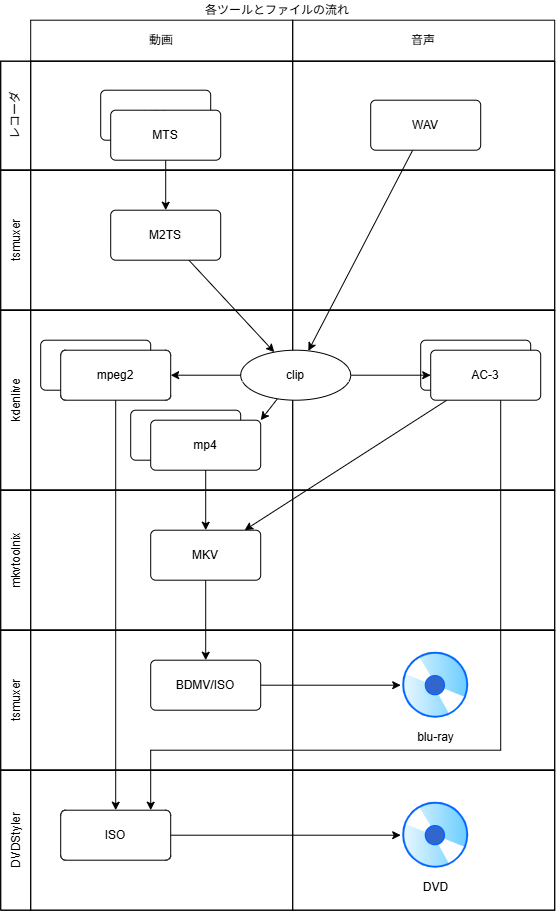

The diagram above was exported from draw.io. Its source (the exported page's mxGraphModel, read from the mxfile embedded in the PNG):
<mxGraphModel dx="2020" dy="1373" grid="1" gridSize="10" guides="1" tooltips="1" connect="1" arrows="1" fold="1" page="1" pageScale="1" pageWidth="1333.5" pageHeight="666.9" math="0" shadow="0">
  <root>
    <mxCell id="0" />
    <mxCell id="1" parent="0" />
    <mxCell id="2" parent="1" style="shape=table;html=1;whiteSpace=wrap;startSize=20;container=1;collapsible=0;childLayout=tableLayout;fillColor=none;swimlaneFillColor=#ffffff;strokeColor=none;" value="各ツールとファイルの流れ" vertex="1">
      <mxGeometry height="910" width="554" x="90" y="40" as="geometry" />
    </mxCell>
    <mxCell id="3" parent="2" style="shape=partialRectangle;html=1;whiteSpace=wrap;collapsible=0;dropTarget=0;pointerEvents=0;fillColor=none;top=0;left=0;bottom=0;right=0;points=[[0,0.5],[1,0.5]];portConstraint=eastwest;strokeColor=none;" value="" vertex="1">
      <mxGeometry height="41" width="554" y="20" as="geometry" />
    </mxCell>
    <mxCell id="4" parent="3" style="shape=partialRectangle;html=1;whiteSpace=wrap;connectable=0;fillColor=none;top=1;left=1;bottom=1;right=1;overflow=hidden;strokeColor=none;" value="" vertex="1">
      <mxGeometry height="41" width="30" as="geometry">
        <mxRectangle height="41" width="30" as="alternateBounds" />
      </mxGeometry>
    </mxCell>
    <mxCell id="5" parent="3" style="shape=partialRectangle;html=1;whiteSpace=wrap;connectable=0;fillColor=none;top=1;left=1;bottom=1;right=1;overflow=hidden;" value="動画" vertex="1">
      <mxGeometry height="41" width="262" x="30" as="geometry">
        <mxRectangle height="41" width="262" as="alternateBounds" />
      </mxGeometry>
    </mxCell>
    <mxCell id="6" parent="3" style="shape=partialRectangle;html=1;whiteSpace=wrap;connectable=0;fillColor=none;top=1;left=1;bottom=1;right=1;overflow=hidden;" value="音声" vertex="1">
      <mxGeometry height="41" width="262" x="292" as="geometry">
        <mxRectangle height="41" width="262" as="alternateBounds" />
      </mxGeometry>
    </mxCell>
    <mxCell id="7" parent="2" style="shape=partialRectangle;html=1;whiteSpace=wrap;collapsible=0;dropTarget=0;pointerEvents=0;fillColor=none;top=1;left=1;bottom=1;right=1;points=[[0,0.5],[1,0.5]];portConstraint=eastwest;" value="" vertex="1">
      <mxGeometry height="109" width="554" y="61" as="geometry" />
    </mxCell>
    <mxCell id="8" parent="7" style="shape=partialRectangle;html=1;whiteSpace=wrap;connectable=0;fillColor=none;top=1;left=1;bottom=1;right=1;overflow=hidden;horizontal=0;" value="レコーダ" vertex="1">
      <mxGeometry height="109" width="30" as="geometry">
        <mxRectangle height="109" width="30" as="alternateBounds" />
      </mxGeometry>
    </mxCell>
    <mxCell id="9" parent="7" style="shape=partialRectangle;html=1;whiteSpace=wrap;connectable=0;fillColor=none;top=1;left=1;bottom=1;right=1;overflow=hidden;" value="" vertex="1">
      <mxGeometry height="109" width="262" x="30" as="geometry">
        <mxRectangle height="109" width="262" as="alternateBounds" />
      </mxGeometry>
    </mxCell>
    <mxCell id="10" parent="7" style="shape=partialRectangle;html=1;whiteSpace=wrap;connectable=0;fillColor=none;top=1;left=1;bottom=1;right=1;overflow=hidden;" value="" vertex="1">
      <mxGeometry height="109" width="262" x="292" as="geometry">
        <mxRectangle height="109" width="262" as="alternateBounds" />
      </mxGeometry>
    </mxCell>
    <mxCell id="11" parent="2" style="shape=partialRectangle;html=1;whiteSpace=wrap;collapsible=0;dropTarget=0;pointerEvents=0;fillColor=none;top=1;left=1;bottom=1;right=1;points=[[0,0.5],[1,0.5]];portConstraint=eastwest;" value="" vertex="1">
      <mxGeometry height="140" width="554" y="170" as="geometry" />
    </mxCell>
    <mxCell id="12" parent="11" style="shape=partialRectangle;html=1;whiteSpace=wrap;connectable=0;fillColor=none;top=1;left=1;bottom=1;right=1;overflow=hidden;horizontal=0;" value="tsmuxer" vertex="1">
      <mxGeometry height="140" width="30" as="geometry">
        <mxRectangle height="140" width="30" as="alternateBounds" />
      </mxGeometry>
    </mxCell>
    <mxCell id="13" parent="11" style="shape=partialRectangle;html=1;whiteSpace=wrap;connectable=0;fillColor=none;top=1;left=1;bottom=1;right=1;overflow=hidden;" value="" vertex="1">
      <mxGeometry height="140" width="262" x="30" as="geometry">
        <mxRectangle height="140" width="262" as="alternateBounds" />
      </mxGeometry>
    </mxCell>
    <mxCell id="14" parent="11" style="shape=partialRectangle;html=1;whiteSpace=wrap;connectable=0;fillColor=none;top=1;left=1;bottom=1;right=1;overflow=hidden;" value="" vertex="1">
      <mxGeometry height="140" width="262" x="292" as="geometry">
        <mxRectangle height="140" width="262" as="alternateBounds" />
      </mxGeometry>
    </mxCell>
    <mxCell id="15" parent="2" style="shape=partialRectangle;html=1;whiteSpace=wrap;collapsible=0;dropTarget=0;pointerEvents=0;fillColor=none;top=1;left=1;bottom=1;right=1;points=[[0,0.5],[1,0.5]];portConstraint=eastwest;" vertex="1">
      <mxGeometry height="180" width="554" y="310" as="geometry" />
    </mxCell>
    <mxCell id="16" parent="15" style="shape=partialRectangle;html=1;whiteSpace=wrap;connectable=0;fillColor=none;top=1;left=1;bottom=1;right=1;overflow=hidden;horizontal=0;" value="kdenlive" vertex="1">
      <mxGeometry height="180" width="30" as="geometry">
        <mxRectangle height="180" width="30" as="alternateBounds" />
      </mxGeometry>
    </mxCell>
    <mxCell id="17" parent="15" style="shape=partialRectangle;html=1;whiteSpace=wrap;connectable=0;fillColor=none;top=1;left=1;bottom=1;right=1;overflow=hidden;" vertex="1">
      <mxGeometry height="180" width="262" x="30" as="geometry">
        <mxRectangle height="180" width="262" as="alternateBounds" />
      </mxGeometry>
    </mxCell>
    <mxCell id="18" parent="15" style="shape=partialRectangle;html=1;whiteSpace=wrap;connectable=0;fillColor=none;top=1;left=1;bottom=1;right=1;overflow=hidden;" vertex="1">
      <mxGeometry height="180" width="262" x="292" as="geometry">
        <mxRectangle height="180" width="262" as="alternateBounds" />
      </mxGeometry>
    </mxCell>
    <mxCell id="19" parent="2" style="shape=partialRectangle;html=1;whiteSpace=wrap;collapsible=0;dropTarget=0;pointerEvents=0;fillColor=none;top=1;left=1;bottom=1;right=1;points=[[0,0.5],[1,0.5]];portConstraint=eastwest;" vertex="1">
      <mxGeometry height="140" width="554" y="490" as="geometry" />
    </mxCell>
    <mxCell id="20" parent="19" style="shape=partialRectangle;html=1;whiteSpace=wrap;connectable=0;fillColor=none;top=1;left=1;bottom=1;right=1;overflow=hidden;horizontal=0;" value="mkvtoolnix" vertex="1">
      <mxGeometry height="140" width="30" as="geometry">
        <mxRectangle height="140" width="30" as="alternateBounds" />
      </mxGeometry>
    </mxCell>
    <mxCell id="21" parent="19" style="shape=partialRectangle;html=1;whiteSpace=wrap;connectable=0;fillColor=none;top=1;left=1;bottom=1;right=1;overflow=hidden;" vertex="1">
      <mxGeometry height="140" width="262" x="30" as="geometry">
        <mxRectangle height="140" width="262" as="alternateBounds" />
      </mxGeometry>
    </mxCell>
    <mxCell id="22" parent="19" style="shape=partialRectangle;html=1;whiteSpace=wrap;connectable=0;fillColor=none;top=1;left=1;bottom=1;right=1;overflow=hidden;" vertex="1">
      <mxGeometry height="140" width="262" x="292" as="geometry">
        <mxRectangle height="140" width="262" as="alternateBounds" />
      </mxGeometry>
    </mxCell>
    <mxCell id="23" parent="2" style="shape=partialRectangle;html=1;whiteSpace=wrap;collapsible=0;dropTarget=0;pointerEvents=0;fillColor=none;top=1;left=1;bottom=1;right=1;points=[[0,0.5],[1,0.5]];portConstraint=eastwest;" vertex="1">
      <mxGeometry height="140" width="554" y="630" as="geometry" />
    </mxCell>
    <mxCell id="24" parent="23" style="shape=partialRectangle;html=1;whiteSpace=wrap;connectable=0;fillColor=none;top=1;left=1;bottom=1;right=1;overflow=hidden;horizontal=0;" value="tsmuxer" vertex="1">
      <mxGeometry height="140" width="30" as="geometry">
        <mxRectangle height="140" width="30" as="alternateBounds" />
      </mxGeometry>
    </mxCell>
    <mxCell id="25" parent="23" style="shape=partialRectangle;html=1;whiteSpace=wrap;connectable=0;fillColor=none;top=1;left=1;bottom=1;right=1;overflow=hidden;" vertex="1">
      <mxGeometry height="140" width="262" x="30" as="geometry">
        <mxRectangle height="140" width="262" as="alternateBounds" />
      </mxGeometry>
    </mxCell>
    <mxCell id="26" parent="23" style="shape=partialRectangle;html=1;whiteSpace=wrap;connectable=0;fillColor=none;top=1;left=1;bottom=1;right=1;overflow=hidden;" vertex="1">
      <mxGeometry height="140" width="262" x="292" as="geometry">
        <mxRectangle height="140" width="262" as="alternateBounds" />
      </mxGeometry>
    </mxCell>
    <mxCell id="27" parent="2" style="shape=partialRectangle;html=1;whiteSpace=wrap;collapsible=0;dropTarget=0;pointerEvents=0;fillColor=none;top=1;left=1;bottom=1;right=1;points=[[0,0.5],[1,0.5]];portConstraint=eastwest;" vertex="1">
      <mxGeometry height="140" width="554" y="770" as="geometry" />
    </mxCell>
    <mxCell id="28" parent="27" style="shape=partialRectangle;html=1;whiteSpace=wrap;connectable=0;fillColor=none;top=1;left=1;bottom=1;right=1;overflow=hidden;horizontal=0;" value="DVDStyler" vertex="1">
      <mxGeometry height="140" width="30" as="geometry">
        <mxRectangle height="140" width="30" as="alternateBounds" />
      </mxGeometry>
    </mxCell>
    <mxCell id="29" parent="27" style="shape=partialRectangle;html=1;whiteSpace=wrap;connectable=0;fillColor=none;top=1;left=1;bottom=1;right=1;overflow=hidden;" vertex="1">
      <mxGeometry height="140" width="262" x="30" as="geometry">
        <mxRectangle height="140" width="262" as="alternateBounds" />
      </mxGeometry>
    </mxCell>
    <mxCell id="30" parent="27" style="shape=partialRectangle;html=1;whiteSpace=wrap;connectable=0;fillColor=none;top=1;left=1;bottom=1;right=1;overflow=hidden;" vertex="1">
      <mxGeometry height="140" width="262" x="292" as="geometry">
        <mxRectangle height="140" width="262" as="alternateBounds" />
      </mxGeometry>
    </mxCell>
    <mxCell id="31" edge="1" parent="1" source="32" style="rounded=0;orthogonalLoop=1;jettySize=auto;html=1;" target="39">
      <mxGeometry relative="1" as="geometry" />
    </mxCell>
    <mxCell id="32" parent="1" style="html=1;align=center;verticalAlign=middle;rounded=1;absoluteArcSize=1;arcSize=10;dashed=0;whiteSpace=wrap;" value="WAV" vertex="1">
      <mxGeometry height="50" width="110" x="460" y="140" as="geometry" />
    </mxCell>
    <mxCell id="33" parent="1" style="html=1;align=center;verticalAlign=middle;rounded=1;absoluteArcSize=1;arcSize=10;dashed=0;whiteSpace=wrap;" value="MTS" vertex="1">
      <mxGeometry height="50" width="110" x="190" y="130" as="geometry" />
    </mxCell>
    <mxCell id="34" edge="1" parent="1" source="35" style="edgeStyle=orthogonalEdgeStyle;rounded=0;orthogonalLoop=1;jettySize=auto;html=1;" target="37">
      <mxGeometry relative="1" as="geometry" />
    </mxCell>
    <mxCell id="35" parent="1" style="html=1;align=center;verticalAlign=middle;rounded=1;absoluteArcSize=1;arcSize=10;dashed=0;whiteSpace=wrap;" value="MTS" vertex="1">
      <mxGeometry height="50" width="110" x="200" y="150" as="geometry" />
    </mxCell>
    <mxCell id="36" edge="1" parent="1" source="37" style="rounded=0;orthogonalLoop=1;jettySize=auto;html=1;" target="39">
      <mxGeometry relative="1" as="geometry" />
    </mxCell>
    <mxCell id="37" parent="1" style="html=1;align=center;verticalAlign=middle;rounded=1;absoluteArcSize=1;arcSize=10;dashed=0;whiteSpace=wrap;" value="M2TS" vertex="1">
      <mxGeometry height="50" width="110" x="200" y="250" as="geometry" />
    </mxCell>
    <mxCell id="38" edge="1" parent="1" source="39" style="rounded=0;orthogonalLoop=1;jettySize=auto;html=1;entryX=1;entryY=0;entryDx=0;entryDy=0;" target="42">
      <mxGeometry relative="1" as="geometry" />
    </mxCell>
    <mxCell id="39" parent="1" style="ellipse;html=1;whiteSpace=wrap;" value="clip" vertex="1">
      <mxGeometry height="50" width="110" x="330" y="390" as="geometry" />
    </mxCell>
    <mxCell id="40" parent="1" style="html=1;align=center;verticalAlign=middle;rounded=1;absoluteArcSize=1;arcSize=10;dashed=0;whiteSpace=wrap;" value="AC-3" vertex="1">
      <mxGeometry height="50" width="110" x="510" y="380" as="geometry" />
    </mxCell>
    <mxCell id="41" parent="1" style="html=1;align=center;verticalAlign=middle;rounded=1;absoluteArcSize=1;arcSize=10;dashed=0;whiteSpace=wrap;" value="mp4" vertex="1">
      <mxGeometry height="50" width="110" x="220" y="450" as="geometry" />
    </mxCell>
    <mxCell id="42" parent="1" style="html=1;align=center;verticalAlign=middle;rounded=1;absoluteArcSize=1;arcSize=10;dashed=0;whiteSpace=wrap;" value="mp4" vertex="1">
      <mxGeometry height="50" width="110" x="240" y="460" as="geometry" />
    </mxCell>
    <mxCell id="43" edge="1" parent="1" source="45" style="rounded=0;orthogonalLoop=1;jettySize=auto;html=1;" target="53">
      <mxGeometry relative="1" as="geometry" />
    </mxCell>
    <mxCell id="44" edge="1" parent="1" source="45" style="edgeStyle=orthogonalEdgeStyle;rounded=0;orthogonalLoop=1;jettySize=auto;html=1;" target="57">
      <mxGeometry relative="1" as="geometry">
        <Array as="points">
          <mxPoint x="590" y="790" />
          <mxPoint x="240" y="790" />
        </Array>
      </mxGeometry>
    </mxCell>
    <mxCell id="45" parent="1" style="html=1;align=center;verticalAlign=middle;rounded=1;absoluteArcSize=1;arcSize=10;dashed=0;whiteSpace=wrap;" value="AC-3" vertex="1">
      <mxGeometry height="50" width="110" x="520" y="390" as="geometry" />
    </mxCell>
    <mxCell id="46" edge="1" parent="1" source="39" style="rounded=0;orthogonalLoop=1;jettySize=auto;html=1;" target="45">
      <mxGeometry relative="1" as="geometry" />
    </mxCell>
    <mxCell id="47" parent="1" style="html=1;align=center;verticalAlign=middle;rounded=1;absoluteArcSize=1;arcSize=10;dashed=0;whiteSpace=wrap;" value="mpeg2" vertex="1">
      <mxGeometry height="50" width="110" x="130" y="380" as="geometry" />
    </mxCell>
    <mxCell id="48" edge="1" parent="1" source="42" style="rounded=0;orthogonalLoop=1;jettySize=auto;html=1;" target="53">
      <mxGeometry relative="1" as="geometry" />
    </mxCell>
    <mxCell id="49" edge="1" parent="1" source="50" style="edgeStyle=orthogonalEdgeStyle;rounded=0;orthogonalLoop=1;jettySize=auto;html=1;" target="57">
      <mxGeometry relative="1" as="geometry" />
    </mxCell>
    <mxCell id="50" parent="1" style="html=1;align=center;verticalAlign=middle;rounded=1;absoluteArcSize=1;arcSize=10;dashed=0;whiteSpace=wrap;" value="mpeg2" vertex="1">
      <mxGeometry height="50" width="110" x="150" y="390" as="geometry" />
    </mxCell>
    <mxCell id="51" edge="1" parent="1" source="39" style="rounded=0;orthogonalLoop=1;jettySize=auto;html=1;" target="50">
      <mxGeometry relative="1" as="geometry">
        <mxPoint x="420" y="420" as="sourcePoint" />
        <mxPoint x="350" y="420" as="targetPoint" />
      </mxGeometry>
    </mxCell>
    <mxCell id="52" edge="1" parent="1" source="53" style="rounded=0;orthogonalLoop=1;jettySize=auto;html=1;" target="55">
      <mxGeometry relative="1" as="geometry" />
    </mxCell>
    <mxCell id="53" parent="1" style="html=1;align=center;verticalAlign=middle;rounded=1;absoluteArcSize=1;arcSize=10;dashed=0;whiteSpace=wrap;" value="MKV" vertex="1">
      <mxGeometry height="50" width="110" x="240" y="570" as="geometry" />
    </mxCell>
    <mxCell id="54" edge="1" parent="1" source="55" style="rounded=0;orthogonalLoop=1;jettySize=auto;html=1;" target="56">
      <mxGeometry relative="1" as="geometry" />
    </mxCell>
    <mxCell id="55" parent="1" style="html=1;align=center;verticalAlign=middle;rounded=1;absoluteArcSize=1;arcSize=10;dashed=0;whiteSpace=wrap;" value="BDMV/ISO" vertex="1">
      <mxGeometry height="50" width="110" x="240" y="700" as="geometry" />
    </mxCell>
    <mxCell id="56" parent="1" style="image;aspect=fixed;perimeter=ellipsePerimeter;html=1;align=center;shadow=0;dashed=0;spacingTop=3;image=img/lib/active_directory/cd_dvd.svg;" value="blu-ray" vertex="1">
      <mxGeometry height="70" width="70" x="490" y="690" as="geometry" />
    </mxCell>
    <mxCell id="57" parent="1" style="html=1;align=center;verticalAlign=middle;rounded=1;absoluteArcSize=1;arcSize=10;dashed=0;whiteSpace=wrap;" value="ISO" vertex="1">
      <mxGeometry height="50" width="110" x="150" y="850" as="geometry" />
    </mxCell>
    <mxCell id="58" parent="1" style="image;aspect=fixed;perimeter=ellipsePerimeter;html=1;align=center;shadow=0;dashed=0;spacingTop=3;image=img/lib/active_directory/cd_dvd.svg;" value="DVD" vertex="1">
      <mxGeometry height="70" width="70" x="490" y="840" as="geometry" />
    </mxCell>
    <mxCell id="59" edge="1" parent="1" source="57" style="rounded=0;orthogonalLoop=1;jettySize=auto;html=1;" target="58">
      <mxGeometry relative="1" as="geometry" />
    </mxCell>
  </root>
</mxGraphModel>